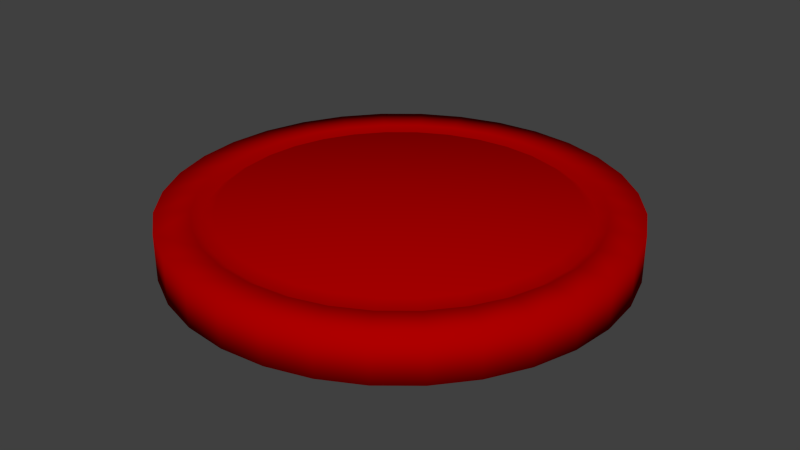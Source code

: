 # Source: Puck.blend  (saved by Blender 2.63.0; exported with 4.5.12 LTS)
import bpy
from mathutils import Matrix  # noqa: F401  (used for matrix-valued properties, if any)

bpy.ops.wm.read_factory_settings(use_empty=True)
scene = bpy.context.scene
scene.name = 'Scene'

# ---- collections
col_collection_1 = bpy.data.collections.new('Collection 1'); scene.collection.children.link(col_collection_1)

# ---- materials (node trees are filled in below, after node groups)
mat_red_plastic = bpy.data.materials.new('Red Plastic')
mat_red_plastic.alpha_threshold = 0.0
mat_red_plastic.use_transparent_shadow = False
mat_red_plastic.diffuse_color = (0.422, 0.0, 0.0, 1.0)
mat_red_plastic.specular_color = (0.2008, 0.2008, 0.2008)
mat_red_plastic.roughness = 0.5
mat_red_plastic.specular_intensity = 1.0
mat_red_plastic.line_color = (0.0, 0.0, 0.0, 1.0)

# ---- material node trees

# ---- world
world_world = bpy.data.worlds.new('World'); scene.world = world_world
world_world.color = (0.05088, 0.05088, 0.05088)
world_world.use_sun_shadow = False
world_world.sun_shadow_jitter_overblur = 0.0
world_world.cycles.sampling_method = 'MANUAL'
world_world.cycles.sample_map_resolution = 256

# ---- meshes
me_cylinder_001 = bpy.data.meshes.new('Cylinder.001')
me_cylinder_001.from_pydata([(0.0, 1.0, 0.026), (0.1951, 0.9808, 0.026), (0.3827, 0.9239, 0.026), (0.5556, 0.8315, 0.026), (0.7071, 0.7071, 0.026), (0.8315, 0.5556, 0.026), (0.9239, 0.3827, 0.026), (0.9808, 0.1951, 0.026), (1.0, 7.55e-08, 0.026), (0.9808, -0.1951, 0.026), (0.9239, -0.3827, 0.026), (0.8315, -0.5556, 0.026), (0.7071, -0.7071, 0.026), (0.5556, -0.8315, 0.026), (0.3827, -0.9239, 0.026), (0.1951, -0.9808, 0.026), (-3.258e-07, -1.0, 0.026), (-0.1951, -0.9808, 0.026), (-0.3827, -0.9239, 0.026), (-0.5556, -0.8315, 0.026), (-0.7071, -0.7071, 0.026), (-0.8315, -0.5556, 0.026), (-0.9239, -0.3827, 0.026), (-0.9808, -0.1951, 0.026), (-1.0, 9.656e-07, 0.026), (-0.9808, 0.1951, 0.026), (-0.9239, 0.3827, 0.026), (-0.8315, 0.5556, 0.026), (-0.7071, 0.7071, 0.026), (-0.5556, 0.8315, 0.026), (-0.3827, 0.9239, 0.026), (-0.1951, 0.9808, 0.026), (1.605e-06, 1.0, 0.226), (0.1951, 0.9808, 0.226), (0.3827, 0.9239, 0.226), (0.5556, 0.8315, 0.226), (0.7071, 0.7071, 0.226), (0.8315, 0.5556, 0.226), (0.9239, 0.3827, 0.226), (0.9808, 0.1951, 0.226), (1.0, -2.245e-06, 0.226), (0.9808, -0.1951, 0.226), (0.9239, -0.3827, 0.226), (0.8315, -0.5556, 0.226), (0.7071, -0.7071, 0.226), (0.5556, -0.8315, 0.226), (0.3827, -0.9239, 0.226), (0.1951, -0.9808, 0.226), (9.298e-07, -1.0, 0.226), (-0.1951, -0.9808, 0.226), (-0.3827, -0.9239, 0.226), (-0.5556, -0.8315, 0.226), (-0.7071, -0.7071, 0.226), (-0.8315, -0.5556, 0.226), (-0.9239, -0.3827, 0.226), (-0.9808, -0.1951, 0.226), (-1.0, -4.105e-06, 0.226), (-0.9808, 0.1951, 0.226), (-0.9239, 0.3827, 0.226), (-0.8315, 0.5556, 0.226), (-0.7071, 0.7071, 0.226), (-0.5556, 0.8315, 0.226), (-0.3827, 0.9239, 0.226), (-0.1951, 0.9808, 0.226), (0.0, 0.0, 0.026), (-0.1656, 0.8325, 0.226), (-0.3248, 0.7842, 0.226), (-0.4716, 0.7058, 0.226), (-0.6002, 0.6002, 0.226), (-0.7058, 0.4716, 0.226), (-0.7842, 0.3248, 0.226), (-0.8325, 0.1656, 0.226), (-0.8488, -3.748e-06, 0.226), (-0.8325, -0.1656, 0.226), (-0.7842, -0.3248, 0.226), (-0.7058, -0.4716, 0.226), (-0.6002, -0.6002, 0.226), (-0.4716, -0.7058, 0.226), (-0.3248, -0.7842, 0.226), (-0.1656, -0.8325, 0.226), (7.527e-07, -0.8488, 0.226), (0.1656, -0.8325, 0.226), (0.3248, -0.7842, 0.226), (0.4716, -0.7058, 0.226), (0.6002, -0.6002, 0.226), (0.7058, -0.4716, 0.226), (0.7842, -0.3248, 0.226), (0.8325, -0.1656, 0.226), (0.8488, -2.169e-06, 0.226), (0.8325, 0.1656, 0.226), (0.7842, 0.3248, 0.226), (0.7058, 0.4716, 0.226), (0.6002, 0.6002, 0.226), (0.4716, 0.7058, 0.226), (0.3248, 0.7842, 0.226), (0.1656, 0.8325, 0.226), (1.326e-06, 0.8488, 0.226), (1.245e-06, 0.8048, 0.1977), (0.157, 0.7893, 0.1977), (0.308, 0.7435, 0.1977), (0.4471, 0.6692, 0.1977), (0.5691, 0.5691, 0.1977), (0.6692, 0.4471, 0.1977), (0.7435, 0.308, 0.1977), (0.7893, 0.157, 0.1977), (0.8048, -2.147e-06, 0.1977), (0.7893, -0.157, 0.1977), (0.7435, -0.308, 0.1977), (0.6692, -0.4471, 0.1977), (0.5691, -0.5691, 0.1977), (0.4471, -0.6692, 0.1977), (0.308, -0.7435, 0.1977), (0.157, -0.7893, 0.1977), (7.009e-07, -0.8048, 0.1977), (-0.157, -0.7893, 0.1977), (-0.308, -0.7435, 0.1977), (-0.4471, -0.6692, 0.1977), (-0.5691, -0.5691, 0.1977), (-0.6692, -0.4471, 0.1977), (-0.7435, -0.308, 0.1977), (-0.7893, -0.157, 0.1977), (-0.8048, -3.644e-06, 0.1977), (-0.7893, 0.157, 0.1977), (-0.7435, 0.308, 0.1977), (-0.6692, 0.4471, 0.1977), (-0.5691, 0.5691, 0.1977), (-0.4471, 0.6692, 0.1977), (-0.308, 0.7435, 0.1977), (-0.157, 0.7893, 0.1977), (-5.784e-08, -4.147e-07, 0.226), (-0.1486, 0.7471, 0.226), (-0.2915, 0.7038, 0.226), (-0.4232, 0.6334, 0.226), (-0.5387, 0.5386, 0.226), (-0.6334, 0.4232, 0.226), (-0.7038, 0.2915, 0.226), (-0.7471, 0.1486, 0.226), (-0.7618, -3.542e-06, 0.226), (-0.7471, -0.1486, 0.226), (-0.7038, -0.2915, 0.226), (-0.6334, -0.4232, 0.226), (-0.5387, -0.5387, 0.226), (-0.4232, -0.6334, 0.226), (-0.2915, -0.7038, 0.226), (-0.1486, -0.7471, 0.226), (6.505e-07, -0.7618, 0.226), (0.1486, -0.7471, 0.226), (0.2915, -0.7038, 0.226), (0.4232, -0.6334, 0.226), (0.5387, -0.5387, 0.226), (0.6334, -0.4232, 0.226), (0.7038, -0.2915, 0.226), (0.7471, -0.1486, 0.226), (0.7618, -2.125e-06, 0.226), (0.7471, 0.1486, 0.226), (0.7038, 0.2915, 0.226), (0.6334, 0.4232, 0.226), (0.5387, 0.5387, 0.226), (0.4232, 0.6334, 0.226), (0.2915, 0.7038, 0.226), (0.1486, 0.7471, 0.226), (1.165e-06, 0.7618, 0.226)], [], [(64, 0, 1), (64, 1, 2), (64, 2, 3), (64, 3, 4), (64, 4, 5), (64, 5, 6), (64, 6, 7), (64, 7, 8), (64, 8, 9), (64, 9, 10), (64, 10, 11), (64, 11, 12), (64, 12, 13), (64, 13, 14), (64, 14, 15), (64, 15, 16), (64, 16, 17), (64, 17, 18), (64, 18, 19), (64, 19, 20), (64, 20, 21), (64, 21, 22), (64, 22, 23), (64, 23, 24), (64, 24, 25), (64, 25, 26), (64, 26, 27), (64, 27, 28), (64, 28, 29), (64, 29, 30), (64, 30, 31), (31, 0, 64), (129, 160, 161), (129, 159, 160), (129, 158, 159), (129, 157, 158), (129, 156, 157), (129, 155, 156), (129, 154, 155), (129, 153, 154), (129, 152, 153), (129, 151, 152), (129, 150, 151), (129, 149, 150), (129, 148, 149), (129, 147, 148), (129, 146, 147), (129, 145, 146), (129, 144, 145), (129, 143, 144), (129, 142, 143), (129, 141, 142), (129, 140, 141), (129, 139, 140), (129, 138, 139), (129, 137, 138), (129, 136, 137), (129, 135, 136), (129, 134, 135), (129, 133, 134), (129, 132, 133), (129, 131, 132), (129, 130, 131), (129, 161, 130), (98, 97, 161), (98, 161, 160), (99, 98, 160), (99, 160, 159), (100, 99, 159), (100, 159, 158), (101, 100, 158), (101, 158, 157), (102, 101, 157), (102, 157, 156), (103, 102, 156), (103, 156, 155), (104, 103, 155), (104, 155, 154), (105, 104, 154), (105, 154, 153), (106, 105, 153), (106, 153, 152), (107, 106, 152), (107, 152, 151), (108, 107, 151), (108, 151, 150), (109, 108, 150), (109, 150, 149), (110, 109, 149), (110, 149, 148), (111, 110, 148), (111, 148, 147), (112, 111, 147), (112, 147, 146), (113, 112, 146), (113, 146, 145), (114, 113, 145), (114, 145, 144), (115, 114, 144), (115, 144, 143), (116, 115, 143), (116, 143, 142), (117, 116, 142), (117, 142, 141), (118, 117, 141), (118, 141, 140), (119, 118, 139), (118, 140, 139), (120, 119, 139), (120, 139, 138), (121, 120, 137), (120, 138, 137), (122, 121, 136), (121, 137, 136), (123, 122, 135), (122, 136, 135), (124, 123, 134), (123, 135, 134), (125, 124, 133), (124, 134, 133), (126, 125, 132), (125, 133, 132), (127, 126, 132), (127, 132, 131), (128, 127, 131), (128, 131, 130), (97, 128, 130), (97, 130, 161), (96, 65, 128), (96, 128, 97), (65, 66, 127), (65, 127, 128), (66, 67, 126), (66, 126, 127), (67, 68, 125), (67, 125, 126), (68, 69, 124), (68, 124, 125), (69, 70, 124), (70, 123, 124), (70, 71, 123), (71, 122, 123), (71, 72, 121), (71, 121, 122), (72, 73, 121), (73, 120, 121), (73, 74, 120), (74, 119, 120), (74, 75, 119), (75, 118, 119), (75, 76, 117), (75, 117, 118), (76, 77, 116), (76, 116, 117), (77, 78, 115), (77, 115, 116), (78, 79, 114), (78, 114, 115), (79, 80, 113), (79, 113, 114), (80, 81, 112), (80, 112, 113), (81, 82, 111), (81, 111, 112), (82, 83, 110), (82, 110, 111), (83, 84, 109), (83, 109, 110), (84, 85, 108), (84, 108, 109), (85, 86, 107), (85, 107, 108), (86, 87, 106), (86, 106, 107), (87, 88, 105), (87, 105, 106), (88, 89, 104), (88, 104, 105), (89, 90, 103), (89, 103, 104), (90, 91, 102), (90, 102, 103), (91, 92, 101), (91, 101, 102), (92, 93, 100), (92, 100, 101), (93, 94, 99), (93, 99, 100), (94, 95, 98), (94, 98, 99), (95, 96, 97), (95, 97, 98), (33, 32, 96), (33, 96, 95), (34, 33, 95), (34, 95, 94), (35, 34, 94), (35, 94, 93), (36, 35, 93), (36, 93, 92), (37, 36, 92), (37, 92, 91), (38, 37, 91), (38, 91, 90), (39, 38, 90), (39, 90, 89), (40, 39, 89), (40, 89, 88), (41, 40, 88), (41, 88, 87), (42, 41, 87), (42, 87, 86), (43, 42, 86), (43, 86, 85), (44, 43, 85), (44, 85, 84), (45, 44, 84), (45, 84, 83), (46, 45, 83), (46, 83, 82), (47, 46, 82), (47, 82, 81), (48, 47, 81), (48, 81, 80), (49, 48, 80), (49, 80, 79), (50, 49, 79), (50, 79, 78), (51, 50, 78), (51, 78, 77), (52, 51, 76), (51, 77, 76), (53, 52, 75), (52, 76, 75), (54, 53, 74), (53, 75, 74), (55, 54, 73), (54, 74, 73), (56, 55, 72), (55, 73, 72), (57, 56, 71), (56, 72, 71), (58, 57, 70), (57, 71, 70), (59, 58, 69), (58, 70, 69), (60, 59, 68), (59, 69, 68), (61, 60, 67), (60, 68, 67), (62, 61, 66), (61, 67, 66), (63, 62, 65), (62, 66, 65), (32, 63, 65), (32, 65, 96), (32, 0, 31), (32, 31, 63), (30, 62, 63), (30, 63, 31), (29, 61, 62), (29, 62, 30), (28, 60, 61), (28, 61, 29), (27, 59, 60), (27, 60, 28), (26, 58, 59), (26, 59, 27), (25, 57, 58), (25, 58, 26), (24, 56, 57), (24, 57, 25), (23, 55, 56), (23, 56, 24), (22, 54, 55), (22, 55, 23), (21, 53, 54), (21, 54, 22), (20, 52, 53), (20, 53, 21), (19, 51, 52), (19, 52, 20), (18, 50, 51), (18, 51, 19), (17, 49, 50), (17, 50, 18), (16, 48, 49), (16, 49, 17), (15, 47, 48), (15, 48, 16), (14, 46, 47), (14, 47, 15), (13, 45, 46), (13, 46, 14), (12, 44, 13), (44, 45, 13), (11, 43, 12), (43, 44, 12), (10, 42, 11), (42, 43, 11), (9, 41, 10), (41, 42, 10), (8, 40, 9), (40, 41, 9), (7, 39, 8), (39, 40, 8), (6, 38, 7), (38, 39, 7), (5, 37, 6), (37, 38, 6), (4, 36, 5), (36, 37, 5), (3, 35, 4), (35, 36, 4), (2, 34, 3), (34, 35, 3), (1, 33, 2), (33, 34, 2), (0, 32, 1), (32, 33, 1)])
me_cylinder_001.polygons.foreach_set('use_smooth', [True] * 320)
me_cylinder_001.materials.append(mat_red_plastic)
me_cylinder_001.use_remesh_preserve_volume = False
me_cylinder_001.use_remesh_preserve_attributes = False
me_cylinder_001.use_mirror_vertex_groups = False
me_cylinder_001.update()

# ---- objects
ob_cylinder = bpy.data.objects.new('Cylinder', me_cylinder_001)

# ---- transforms, parenting, visibility, modifiers, constraints
ob_cylinder.location = (0.0, 0.0, 0.0)
ob_cylinder.rotation_euler = (-1.192e-07, -0.0, 0.0)
ob_cylinder.scale = (0.195, 0.195, 0.2)
ob_cylinder.lineart.crease_threshold = 0.0

# ---- collection membership
col_collection_1.objects.link(ob_cylinder)

# ---- scene / render settings (as saved in the file)
scene.frame_start = 1; scene.frame_end = 250; scene.frame_set(1)
scene.render.engine = 'BLENDER_EEVEE_NEXT'
scene.render.image_settings.color_mode = 'RGB'
scene.render.image_settings.compression = 90
scene.render.resolution_percentage = 50
scene.render.dither_intensity = 0.0
scene.render.bake_margin = 2
scene.render.bake_bias = 0.0
scene.cycles.use_denoising = False
scene.cycles.samples = 10
scene.cycles.sampling_pattern = 'TABULATED_SOBOL'
scene.cycles.light_sampling_threshold = 0.0
scene.cycles.use_adaptive_sampling = False
scene.cycles.use_light_tree = False
scene.cycles.blur_glossy = 0.0
scene.cycles.volume_bounces = 1
scene.cycles.pixel_filter_type = 'GAUSSIAN'
scene.cycles.sample_clamp_indirect = 0.0
scene.view_settings.view_transform = 'Standard'
bpy.context.view_layer.update()

# ---- added for rendering (the .blend has no active camera and no usable light): camera, sun
cam_auto = bpy.data.cameras.new('AutoCamera')
cam_auto.lens = 50.0
cam_auto.sensor_width = 36.0
cam_auto.clip_end = 1000.0
ob_auto_camera = bpy.data.objects.new('AutoCamera', cam_auto)
scene.collection.objects.link(ob_auto_camera)
ob_auto_camera.location = (0.511642, -0.61397, 0.434513)
ob_auto_camera.rotation_euler = (1.09748, -7.21219e-08, 0.694738)
scene.camera = ob_auto_camera
light_auto_sun = bpy.data.lights.new('AutoSun', 'SUN')
light_auto_sun.energy = 3.0
light_auto_sun.angle = 0.0523599
ob_auto_sun = bpy.data.objects.new('AutoSun', light_auto_sun)
scene.collection.objects.link(ob_auto_sun)
ob_auto_sun.rotation_euler = (0.872665, 0.174533, 0.523599)
bpy.context.view_layer.update()
